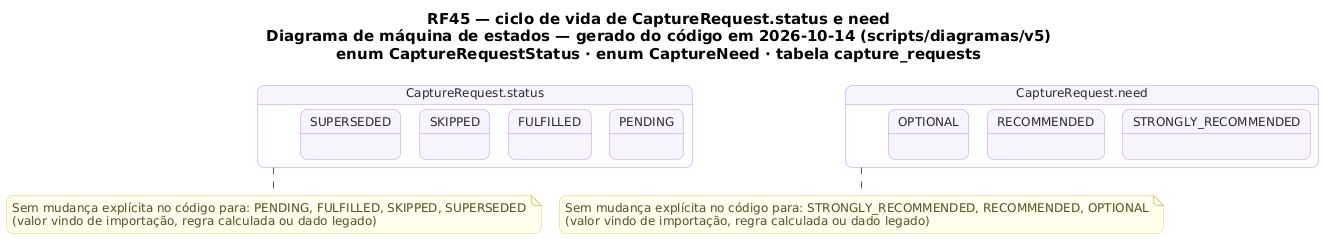

The diagram above was rendered by PlantUML. Its source (embedded in the PNG):
@startuml RF45_MaquinaDeEstados_Pedido
!pragma layout smetana
skinparam backgroundColor #FFFFFF
skinparam shadowing false
skinparam defaultFontName "DejaVu Sans"
skinparam defaultFontSize 12
skinparam titleFontSize 15
skinparam roundcorner 14
skinparam ArrowColor #52606D
skinparam note {
  BackgroundColor #FFFDEB
  BorderColor #D8CE78
  FontColor #554F24
}
skinparam state {
  BackgroundColor #F8F4FF
  BorderColor #B695F5
  FontColor #2D2438
  StartColor #20A77A
  EndColor #4B5563
}
title RF45 — ciclo de vida de CaptureRequest.status e need\nDiagrama de máquina de estados — gerado do código em 2026-10-14 (scripts/diagramas/v5)\nenum CaptureRequestStatus · enum CaptureNeed · tabela capture_requests

state "CaptureRequest.status" as Ciclo_CaptureRequest {
  state Ciclo_CaptureRequest_PENDING as "PENDING"
  state Ciclo_CaptureRequest_FULFILLED as "FULFILLED"
  state Ciclo_CaptureRequest_SKIPPED as "SKIPPED"
  state Ciclo_CaptureRequest_SUPERSEDED as "SUPERSEDED"
}
note bottom of Ciclo_CaptureRequest
  Sem mudança explícita no código para: PENDING, FULFILLED, SKIPPED, SUPERSEDED
  (valor vindo de importação, regra calculada ou dado legado)
end note
state "CaptureRequest.need" as Ciclo_CaptureRequest_need {
  state Ciclo_CaptureRequest_need_STRONGLY_RECOMMENDED as "STRONGLY_RECOMMENDED"
  state Ciclo_CaptureRequest_need_RECOMMENDED as "RECOMMENDED"
  state Ciclo_CaptureRequest_need_OPTIONAL as "OPTIONAL"
}
note bottom of Ciclo_CaptureRequest_need
  Sem mudança explícita no código para: STRONGLY_RECOMMENDED, RECOMMENDED, OPTIONAL
  (valor vindo de importação, regra calculada ou dado legado)
end note
@enduml